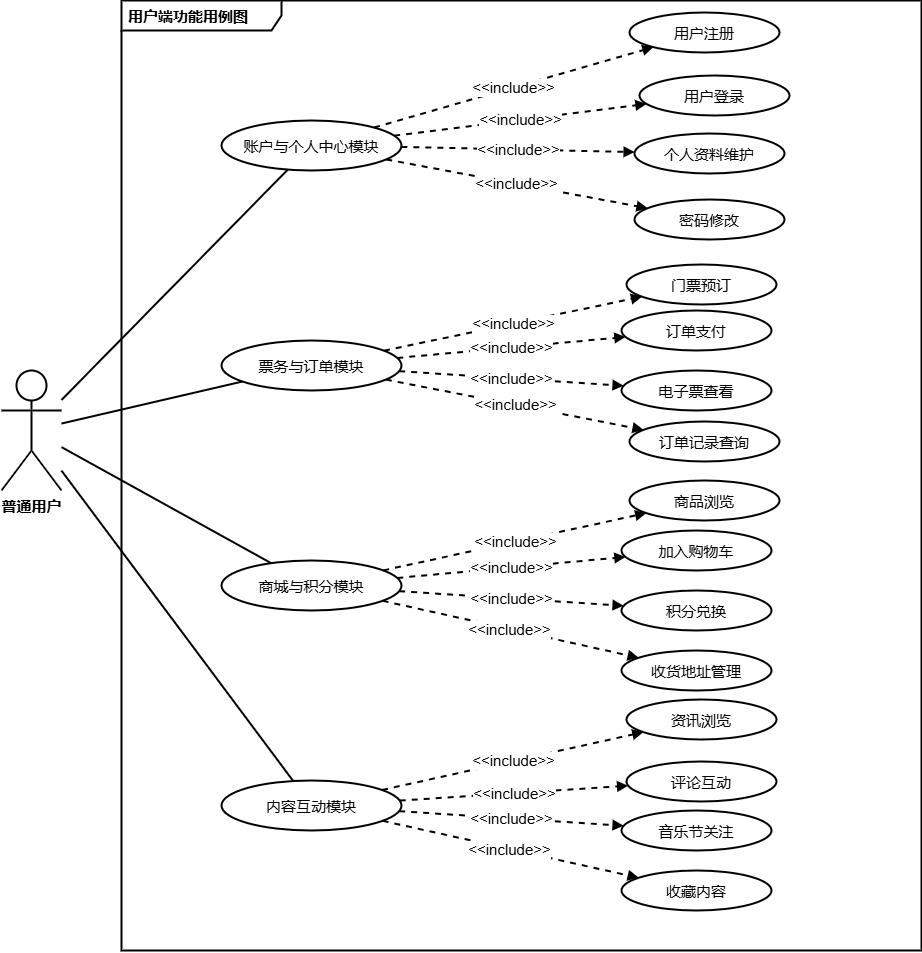

The diagram above was exported from draw.io. Its source (the exported page's mxGraphModel, read from the mxfile embedded in the PNG):
<mxGraphModel dx="2605" dy="1565" grid="0" gridSize="10" guides="1" tooltips="1" connect="1" arrows="1" fold="1" page="1" pageScale="1" pageWidth="291" pageHeight="413" math="0" shadow="0">
  <root>
    <mxCell id="0" />
    <mxCell id="1" parent="0" />
    <mxCell id="u_frame" parent="1" style="shape=umlFrame;whiteSpace=wrap;html=1;width=160;height=30;boundedLbl=1;verticalAlign=middle;align=left;spacingLeft=5;strokeWidth=2;fontFamily=Microsoft YaHei;fontSize=15;fontStyle=1;strokeColor=#000000;fontColor=#000000;" value="用户端功能用例图" vertex="1">
      <mxGeometry height="950" width="800" x="198" y="166" as="geometry" />
    </mxCell>
    <mxCell id="u_actor" parent="1" style="shape=umlActor;verticalLabelPosition=bottom;verticalAlign=top;html=1;outlineConnect=0;strokeWidth=2;fontFamily=Microsoft YaHei;fontSize=15;fontStyle=1;strokeColor=#000000;fontColor=#000000;" value="普通用户" vertex="1">
      <mxGeometry height="120" width="60" x="78" y="536" as="geometry" />
    </mxCell>
    <mxCell id="u_m1" parent="1" style="ellipse;whiteSpace=wrap;html=1;strokeWidth=2;fontFamily=Microsoft YaHei;fontSize=15;strokeColor=#000000;fontColor=#000000;" value="账户与个人中心模块" vertex="1">
      <mxGeometry height="50" width="180" x="298" y="286" as="geometry" />
    </mxCell>
    <mxCell id="u_m2" parent="1" style="ellipse;whiteSpace=wrap;html=1;strokeWidth=2;fontFamily=Microsoft YaHei;fontSize=15;strokeColor=#000000;fontColor=#000000;" value="票务与订单模块" vertex="1">
      <mxGeometry height="50" width="180" x="298" y="506" as="geometry" />
    </mxCell>
    <mxCell id="u_m3" parent="1" style="ellipse;whiteSpace=wrap;html=1;strokeWidth=2;fontFamily=Microsoft YaHei;fontSize=15;strokeColor=#000000;fontColor=#000000;" value="商城与积分模块" vertex="1">
      <mxGeometry height="50" width="180" x="298" y="726" as="geometry" />
    </mxCell>
    <mxCell id="u_m4" parent="1" style="ellipse;whiteSpace=wrap;html=1;strokeWidth=2;fontFamily=Microsoft YaHei;fontSize=15;strokeColor=#000000;fontColor=#000000;" value="内容互动模块" vertex="1">
      <mxGeometry height="50" width="180" x="298" y="946" as="geometry" />
    </mxCell>
    <mxCell id="e_u_a1" edge="1" parent="1" source="u_actor" style="endArrow=none;html=1;rounded=0;strokeWidth=2;strokeColor=#000000;fontSize=15;fontColor=#000000;" target="u_m1">
      <mxGeometry relative="1" as="geometry" />
    </mxCell>
    <mxCell id="e_u_a2" edge="1" parent="1" source="u_actor" style="endArrow=none;html=1;rounded=0;strokeWidth=2;strokeColor=#000000;fontSize=15;fontColor=#000000;" target="u_m2">
      <mxGeometry relative="1" as="geometry" />
    </mxCell>
    <mxCell id="e_u_a3" edge="1" parent="1" source="u_actor" style="endArrow=none;html=1;rounded=0;strokeWidth=2;strokeColor=#000000;fontSize=15;fontColor=#000000;" target="u_m3">
      <mxGeometry relative="1" as="geometry" />
    </mxCell>
    <mxCell id="e_u_a4" edge="1" parent="1" source="u_actor" style="endArrow=none;html=1;rounded=0;strokeWidth=2;strokeColor=#000000;fontSize=15;fontColor=#000000;" target="u_m4">
      <mxGeometry relative="1" as="geometry" />
    </mxCell>
    <mxCell id="u_m1_s1" parent="1" style="ellipse;whiteSpace=wrap;html=1;strokeWidth=2;fontFamily=Microsoft YaHei;strokeColor=#000000;fontSize=15;fontColor=#000000;" value="用户注册" vertex="1">
      <mxGeometry height="40" width="150" x="706" y="178" as="geometry" />
    </mxCell>
    <mxCell id="u_m1_s2" parent="1" style="ellipse;whiteSpace=wrap;html=1;strokeWidth=2;fontFamily=Microsoft YaHei;strokeColor=#000000;fontSize=15;fontColor=#000000;" value="用户登录" vertex="1">
      <mxGeometry height="40" width="150" x="716" y="241" as="geometry" />
    </mxCell>
    <mxCell id="u_m1_s3" parent="1" style="ellipse;whiteSpace=wrap;html=1;strokeWidth=2;fontFamily=Microsoft YaHei;strokeColor=#000000;fontSize=15;fontColor=#000000;" value="个人资料维护" vertex="1">
      <mxGeometry height="40" width="150" x="711" y="299" as="geometry" />
    </mxCell>
    <mxCell id="u_m1_s4" parent="1" style="ellipse;whiteSpace=wrap;html=1;strokeWidth=2;fontFamily=Microsoft YaHei;strokeColor=#000000;fontSize=15;fontColor=#000000;" value="密码修改" vertex="1">
      <mxGeometry height="40" width="150" x="711" y="365" as="geometry" />
    </mxCell>
    <mxCell id="u_m2_s1" parent="1" style="ellipse;whiteSpace=wrap;html=1;strokeWidth=2;fontFamily=Microsoft YaHei;strokeColor=#000000;fontSize=15;fontColor=#000000;" value="门票预订" vertex="1">
      <mxGeometry height="40" width="150" x="703" y="430" as="geometry" />
    </mxCell>
    <mxCell id="u_m2_s2" parent="1" style="ellipse;whiteSpace=wrap;html=1;strokeWidth=2;fontFamily=Microsoft YaHei;strokeColor=#000000;fontSize=15;fontColor=#000000;" value="订单支付" vertex="1">
      <mxGeometry height="40" width="150" x="698" y="476" as="geometry" />
    </mxCell>
    <mxCell id="u_m2_s3" parent="1" style="ellipse;whiteSpace=wrap;html=1;strokeWidth=2;fontFamily=Microsoft YaHei;strokeColor=#000000;fontSize=15;fontColor=#000000;" value="电子票查看" vertex="1">
      <mxGeometry height="40" width="150" x="698" y="536" as="geometry" />
    </mxCell>
    <mxCell id="u_m2_s4" parent="1" style="ellipse;whiteSpace=wrap;html=1;strokeWidth=2;fontFamily=Microsoft YaHei;strokeColor=#000000;fontSize=15;fontColor=#000000;" value="订单记录查询" vertex="1">
      <mxGeometry height="40" width="150" x="706" y="587" as="geometry" />
    </mxCell>
    <mxCell id="u_m3_s1" parent="1" style="ellipse;whiteSpace=wrap;html=1;strokeWidth=2;fontFamily=Microsoft YaHei;strokeColor=#000000;fontSize=15;fontColor=#000000;" value="商品浏览" vertex="1">
      <mxGeometry height="40" width="150" x="706" y="646" as="geometry" />
    </mxCell>
    <mxCell id="u_m3_s2" parent="1" style="ellipse;whiteSpace=wrap;html=1;strokeWidth=2;fontFamily=Microsoft YaHei;strokeColor=#000000;fontSize=15;fontColor=#000000;" value="加入购物车" vertex="1">
      <mxGeometry height="40" width="150" x="698" y="696" as="geometry" />
    </mxCell>
    <mxCell id="u_m3_s3" parent="1" style="ellipse;whiteSpace=wrap;html=1;strokeWidth=2;fontFamily=Microsoft YaHei;strokeColor=#000000;fontSize=15;fontColor=#000000;" value="积分兑换" vertex="1">
      <mxGeometry height="40" width="150" x="698" y="756" as="geometry" />
    </mxCell>
    <mxCell id="u_m3_s4" parent="1" style="ellipse;whiteSpace=wrap;html=1;strokeWidth=2;fontFamily=Microsoft YaHei;strokeColor=#000000;fontSize=15;fontColor=#000000;" value="收货地址管理" vertex="1">
      <mxGeometry height="40" width="150" x="698" y="816" as="geometry" />
    </mxCell>
    <mxCell id="u_m4_s1" parent="1" style="ellipse;whiteSpace=wrap;html=1;strokeWidth=2;fontFamily=Microsoft YaHei;strokeColor=#000000;fontSize=15;fontColor=#000000;" value="资讯浏览" vertex="1">
      <mxGeometry height="40" width="150" x="703" y="865" as="geometry" />
    </mxCell>
    <mxCell id="u_m4_s2" parent="1" style="ellipse;whiteSpace=wrap;html=1;strokeWidth=2;fontFamily=Microsoft YaHei;strokeColor=#000000;fontSize=15;fontColor=#000000;" value="评论互动" vertex="1">
      <mxGeometry height="40" width="150" x="703" y="927" as="geometry" />
    </mxCell>
    <mxCell id="u_m4_s3" parent="1" style="ellipse;whiteSpace=wrap;html=1;strokeWidth=2;fontFamily=Microsoft YaHei;strokeColor=#000000;fontSize=15;fontColor=#000000;" value="音乐节关注" vertex="1">
      <mxGeometry height="40" width="150" x="698" y="976" as="geometry" />
    </mxCell>
    <mxCell id="u_m4_s4" parent="1" style="ellipse;whiteSpace=wrap;html=1;strokeWidth=2;fontFamily=Microsoft YaHei;strokeColor=#000000;fontSize=15;fontColor=#000000;" value="收藏内容" vertex="1">
      <mxGeometry height="40" width="150" x="698" y="1036" as="geometry" />
    </mxCell>
    <mxCell id="i_u_m1_1" edge="1" parent="1" source="u_m1" style="endArrow=block;dashed=1;html=1;rounded=0;endFill=1;strokeWidth=2;strokeColor=#000000;fontSize=15;fontColor=#000000;" target="u_m1_s1" value="&amp;lt;&amp;lt;include&amp;gt;&amp;gt;">
      <mxGeometry relative="1" as="geometry" />
    </mxCell>
    <mxCell id="i_u_m1_2" edge="1" parent="1" source="u_m1" style="endArrow=block;dashed=1;html=1;rounded=0;endFill=1;strokeWidth=2;strokeColor=#000000;fontSize=15;fontColor=#000000;" target="u_m1_s2" value="&amp;lt;&amp;lt;include&amp;gt;&amp;gt;">
      <mxGeometry relative="1" as="geometry" />
    </mxCell>
    <mxCell id="i_u_m1_3" edge="1" parent="1" source="u_m1" style="endArrow=block;dashed=1;html=1;rounded=0;endFill=1;strokeWidth=2;strokeColor=#000000;fontSize=15;fontColor=#000000;" target="u_m1_s3" value="&amp;lt;&amp;lt;include&amp;gt;&amp;gt;">
      <mxGeometry relative="1" as="geometry" />
    </mxCell>
    <mxCell id="i_u_m1_4" edge="1" parent="1" source="u_m1" style="endArrow=block;dashed=1;html=1;rounded=0;endFill=1;strokeWidth=2;strokeColor=#000000;fontSize=15;fontColor=#000000;" target="u_m1_s4" value="&amp;lt;&amp;lt;include&amp;gt;&amp;gt;">
      <mxGeometry relative="1" as="geometry" />
    </mxCell>
    <mxCell id="i_u_m2_1" edge="1" parent="1" source="u_m2" style="endArrow=block;dashed=1;html=1;rounded=0;endFill=1;strokeWidth=2;strokeColor=#000000;fontSize=15;fontColor=#000000;" target="u_m2_s1" value="&amp;lt;&amp;lt;include&amp;gt;&amp;gt;">
      <mxGeometry relative="1" as="geometry" />
    </mxCell>
    <mxCell id="i_u_m2_2" edge="1" parent="1" source="u_m2" style="endArrow=block;dashed=1;html=1;rounded=0;endFill=1;strokeWidth=2;strokeColor=#000000;fontSize=15;fontColor=#000000;" target="u_m2_s2" value="&amp;lt;&amp;lt;include&amp;gt;&amp;gt;">
      <mxGeometry relative="1" as="geometry" />
    </mxCell>
    <mxCell id="i_u_m2_3" edge="1" parent="1" source="u_m2" style="endArrow=block;dashed=1;html=1;rounded=0;endFill=1;strokeWidth=2;strokeColor=#000000;fontSize=15;fontColor=#000000;" target="u_m2_s3" value="&amp;lt;&amp;lt;include&amp;gt;&amp;gt;">
      <mxGeometry relative="1" as="geometry" />
    </mxCell>
    <mxCell id="i_u_m2_4" edge="1" parent="1" source="u_m2" style="endArrow=block;dashed=1;html=1;rounded=0;endFill=1;strokeWidth=2;strokeColor=#000000;fontSize=15;fontColor=#000000;" target="u_m2_s4" value="&amp;lt;&amp;lt;include&amp;gt;&amp;gt;">
      <mxGeometry relative="1" as="geometry" />
    </mxCell>
    <mxCell id="i_u_m3_1" edge="1" parent="1" source="u_m3" style="endArrow=block;dashed=1;html=1;rounded=0;endFill=1;strokeWidth=2;strokeColor=#000000;fontSize=15;fontColor=#000000;" target="u_m3_s1" value="&amp;lt;&amp;lt;include&amp;gt;&amp;gt;">
      <mxGeometry relative="1" as="geometry" />
    </mxCell>
    <mxCell id="i_u_m3_2" edge="1" parent="1" source="u_m3" style="endArrow=block;dashed=1;html=1;rounded=0;endFill=1;strokeWidth=2;strokeColor=#000000;fontSize=15;fontColor=#000000;" target="u_m3_s2" value="&amp;lt;&amp;lt;include&amp;gt;&amp;gt;">
      <mxGeometry relative="1" as="geometry" />
    </mxCell>
    <mxCell id="i_u_m3_3" edge="1" parent="1" source="u_m3" style="endArrow=block;dashed=1;html=1;rounded=0;endFill=1;strokeWidth=2;strokeColor=#000000;fontSize=15;fontColor=#000000;" target="u_m3_s3" value="&amp;lt;&amp;lt;include&amp;gt;&amp;gt;">
      <mxGeometry relative="1" as="geometry" />
    </mxCell>
    <mxCell id="i_u_m3_4" edge="1" parent="1" source="u_m3" style="endArrow=block;dashed=1;html=1;rounded=0;endFill=1;strokeWidth=2;strokeColor=#000000;fontSize=15;fontColor=#000000;" target="u_m3_s4" value="&amp;lt;&amp;lt;include&amp;gt;&amp;gt;">
      <mxGeometry relative="1" as="geometry" />
    </mxCell>
    <mxCell id="i_u_m4_1" edge="1" parent="1" source="u_m4" style="endArrow=block;dashed=1;html=1;rounded=0;endFill=1;strokeWidth=2;strokeColor=#000000;fontSize=15;fontColor=#000000;" target="u_m4_s1" value="&amp;lt;&amp;lt;include&amp;gt;&amp;gt;">
      <mxGeometry relative="1" as="geometry" />
    </mxCell>
    <mxCell id="i_u_m4_2" edge="1" parent="1" source="u_m4" style="endArrow=block;dashed=1;html=1;rounded=0;endFill=1;strokeWidth=2;strokeColor=#000000;fontSize=15;fontColor=#000000;" target="u_m4_s2" value="&amp;lt;&amp;lt;include&amp;gt;&amp;gt;">
      <mxGeometry relative="1" as="geometry" />
    </mxCell>
    <mxCell id="i_u_m4_3" edge="1" parent="1" source="u_m4" style="endArrow=block;dashed=1;html=1;rounded=0;endFill=1;strokeWidth=2;strokeColor=#000000;fontSize=15;fontColor=#000000;" target="u_m4_s3" value="&amp;lt;&amp;lt;include&amp;gt;&amp;gt;">
      <mxGeometry relative="1" as="geometry" />
    </mxCell>
    <mxCell id="i_u_m4_4" edge="1" parent="1" source="u_m4" style="endArrow=block;dashed=1;html=1;rounded=0;endFill=1;strokeWidth=2;strokeColor=#000000;fontSize=15;fontColor=#000000;" target="u_m4_s4" value="&amp;lt;&amp;lt;include&amp;gt;&amp;gt;">
      <mxGeometry relative="1" as="geometry" />
    </mxCell>
  </root>
</mxGraphModel>